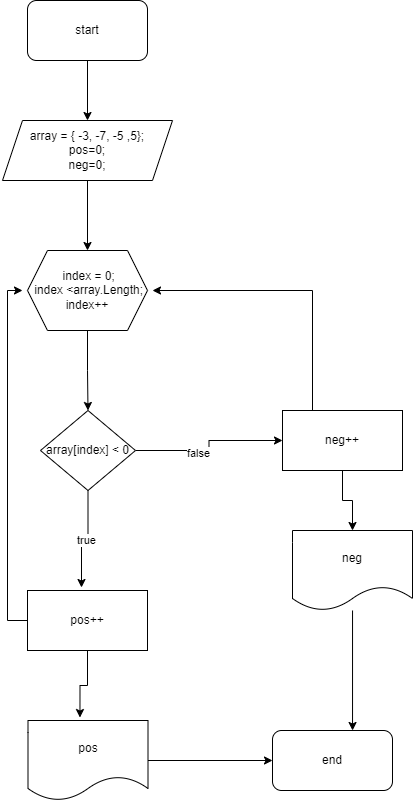

The diagram above was exported from draw.io. Its source (the exported page's mxGraphModel, read from the mxfile embedded in the PNG):
<mxGraphModel dx="868" dy="482" grid="1" gridSize="10" guides="1" tooltips="1" connect="1" arrows="1" fold="1" page="1" pageScale="1" pageWidth="850" pageHeight="1100" math="0" shadow="0">
  <root>
    <mxCell id="0" />
    <mxCell id="1" parent="0" />
    <mxCell id="yEjCPHQTp3Kv-HWKinCh-3" style="edgeStyle=orthogonalEdgeStyle;rounded=0;orthogonalLoop=1;jettySize=auto;html=1;entryX=0.5;entryY=0;entryDx=0;entryDy=0;" edge="1" parent="1" source="yEjCPHQTp3Kv-HWKinCh-1" target="yEjCPHQTp3Kv-HWKinCh-2">
      <mxGeometry relative="1" as="geometry" />
    </mxCell>
    <mxCell id="yEjCPHQTp3Kv-HWKinCh-1" value="start" style="rounded=1;whiteSpace=wrap;html=1;" vertex="1" parent="1">
      <mxGeometry x="365" y="20" width="120" height="60" as="geometry" />
    </mxCell>
    <mxCell id="yEjCPHQTp3Kv-HWKinCh-5" style="edgeStyle=orthogonalEdgeStyle;rounded=0;orthogonalLoop=1;jettySize=auto;html=1;" edge="1" parent="1" source="yEjCPHQTp3Kv-HWKinCh-2" target="yEjCPHQTp3Kv-HWKinCh-4">
      <mxGeometry relative="1" as="geometry" />
    </mxCell>
    <mxCell id="yEjCPHQTp3Kv-HWKinCh-2" value="&lt;div&gt;array = { -3, -7, -5 ,5};&lt;/div&gt;&lt;div&gt;&lt;span style=&quot;background-color: initial;&quot;&gt;pos=0;&lt;/span&gt;&lt;/div&gt;&lt;div&gt;neg=0;&lt;/div&gt;" style="shape=parallelogram;perimeter=parallelogramPerimeter;whiteSpace=wrap;html=1;fixedSize=1;" vertex="1" parent="1">
      <mxGeometry x="340" y="140" width="170" height="60" as="geometry" />
    </mxCell>
    <mxCell id="yEjCPHQTp3Kv-HWKinCh-8" style="edgeStyle=orthogonalEdgeStyle;rounded=0;orthogonalLoop=1;jettySize=auto;html=1;entryX=0.5;entryY=0;entryDx=0;entryDy=0;" edge="1" parent="1" source="yEjCPHQTp3Kv-HWKinCh-4" target="yEjCPHQTp3Kv-HWKinCh-7">
      <mxGeometry relative="1" as="geometry" />
    </mxCell>
    <mxCell id="yEjCPHQTp3Kv-HWKinCh-4" value="&amp;nbsp;index = 0;&lt;br&gt;&amp;nbsp;index &amp;lt;array.Length; index++" style="shape=hexagon;perimeter=hexagonPerimeter2;whiteSpace=wrap;html=1;fixedSize=1;" vertex="1" parent="1">
      <mxGeometry x="365" y="270" width="120" height="80" as="geometry" />
    </mxCell>
    <mxCell id="yEjCPHQTp3Kv-HWKinCh-11" value="true" style="edgeStyle=orthogonalEdgeStyle;rounded=0;orthogonalLoop=1;jettySize=auto;html=1;entryX=0.45;entryY=-0.05;entryDx=0;entryDy=0;entryPerimeter=0;" edge="1" parent="1" source="yEjCPHQTp3Kv-HWKinCh-7" target="yEjCPHQTp3Kv-HWKinCh-9">
      <mxGeometry relative="1" as="geometry" />
    </mxCell>
    <mxCell id="yEjCPHQTp3Kv-HWKinCh-12" style="edgeStyle=orthogonalEdgeStyle;rounded=0;orthogonalLoop=1;jettySize=auto;html=1;" edge="1" parent="1" source="yEjCPHQTp3Kv-HWKinCh-7" target="yEjCPHQTp3Kv-HWKinCh-10">
      <mxGeometry relative="1" as="geometry" />
    </mxCell>
    <mxCell id="yEjCPHQTp3Kv-HWKinCh-13" value="false" style="edgeLabel;html=1;align=center;verticalAlign=middle;resizable=0;points=[];" vertex="1" connectable="0" parent="yEjCPHQTp3Kv-HWKinCh-12">
      <mxGeometry x="-0.2102" y="-2" relative="1" as="geometry">
        <mxPoint as="offset" />
      </mxGeometry>
    </mxCell>
    <mxCell id="yEjCPHQTp3Kv-HWKinCh-7" value="array[index] &amp;lt; 0" style="rhombus;whiteSpace=wrap;html=1;" vertex="1" parent="1">
      <mxGeometry x="378" y="430" width="95" height="80" as="geometry" />
    </mxCell>
    <mxCell id="yEjCPHQTp3Kv-HWKinCh-17" style="edgeStyle=orthogonalEdgeStyle;rounded=0;orthogonalLoop=1;jettySize=auto;html=1;entryX=0.433;entryY=-0.037;entryDx=0;entryDy=0;entryPerimeter=0;" edge="1" parent="1" source="yEjCPHQTp3Kv-HWKinCh-9" target="yEjCPHQTp3Kv-HWKinCh-14">
      <mxGeometry relative="1" as="geometry" />
    </mxCell>
    <mxCell id="yEjCPHQTp3Kv-HWKinCh-23" style="edgeStyle=orthogonalEdgeStyle;rounded=0;orthogonalLoop=1;jettySize=auto;html=1;" edge="1" parent="1" source="yEjCPHQTp3Kv-HWKinCh-9">
      <mxGeometry relative="1" as="geometry">
        <mxPoint x="360" y="310" as="targetPoint" />
        <Array as="points">
          <mxPoint x="345" y="640" />
          <mxPoint x="345" y="310" />
        </Array>
      </mxGeometry>
    </mxCell>
    <mxCell id="yEjCPHQTp3Kv-HWKinCh-9" value="pos++" style="rounded=0;whiteSpace=wrap;html=1;" vertex="1" parent="1">
      <mxGeometry x="365" y="610" width="120" height="60" as="geometry" />
    </mxCell>
    <mxCell id="yEjCPHQTp3Kv-HWKinCh-16" style="edgeStyle=orthogonalEdgeStyle;rounded=0;orthogonalLoop=1;jettySize=auto;html=1;entryX=0.5;entryY=0;entryDx=0;entryDy=0;" edge="1" parent="1" source="yEjCPHQTp3Kv-HWKinCh-10" target="yEjCPHQTp3Kv-HWKinCh-15">
      <mxGeometry relative="1" as="geometry" />
    </mxCell>
    <mxCell id="yEjCPHQTp3Kv-HWKinCh-25" style="edgeStyle=orthogonalEdgeStyle;rounded=0;orthogonalLoop=1;jettySize=auto;html=1;" edge="1" parent="1" source="yEjCPHQTp3Kv-HWKinCh-10">
      <mxGeometry relative="1" as="geometry">
        <mxPoint x="490" y="310" as="targetPoint" />
        <Array as="points">
          <mxPoint x="650" y="310" />
        </Array>
      </mxGeometry>
    </mxCell>
    <mxCell id="yEjCPHQTp3Kv-HWKinCh-10" value="neg++" style="rounded=0;whiteSpace=wrap;html=1;" vertex="1" parent="1">
      <mxGeometry x="620" y="430" width="120" height="60" as="geometry" />
    </mxCell>
    <mxCell id="yEjCPHQTp3Kv-HWKinCh-19" style="edgeStyle=orthogonalEdgeStyle;rounded=0;orthogonalLoop=1;jettySize=auto;html=1;entryX=0;entryY=0.5;entryDx=0;entryDy=0;" edge="1" parent="1" source="yEjCPHQTp3Kv-HWKinCh-14" target="yEjCPHQTp3Kv-HWKinCh-18">
      <mxGeometry relative="1" as="geometry" />
    </mxCell>
    <mxCell id="yEjCPHQTp3Kv-HWKinCh-14" value="pos" style="shape=document;whiteSpace=wrap;html=1;boundedLbl=1;" vertex="1" parent="1">
      <mxGeometry x="365.5" y="740" width="120" height="80" as="geometry" />
    </mxCell>
    <mxCell id="yEjCPHQTp3Kv-HWKinCh-20" style="edgeStyle=orthogonalEdgeStyle;rounded=0;orthogonalLoop=1;jettySize=auto;html=1;entryX=0.667;entryY=0;entryDx=0;entryDy=0;entryPerimeter=0;" edge="1" parent="1" source="yEjCPHQTp3Kv-HWKinCh-15" target="yEjCPHQTp3Kv-HWKinCh-18">
      <mxGeometry relative="1" as="geometry" />
    </mxCell>
    <mxCell id="yEjCPHQTp3Kv-HWKinCh-15" value="neg" style="shape=document;whiteSpace=wrap;html=1;boundedLbl=1;" vertex="1" parent="1">
      <mxGeometry x="630" y="550" width="120" height="80" as="geometry" />
    </mxCell>
    <mxCell id="yEjCPHQTp3Kv-HWKinCh-18" value="end" style="rounded=1;whiteSpace=wrap;html=1;" vertex="1" parent="1">
      <mxGeometry x="610" y="750" width="120" height="60" as="geometry" />
    </mxCell>
  </root>
</mxGraphModel>